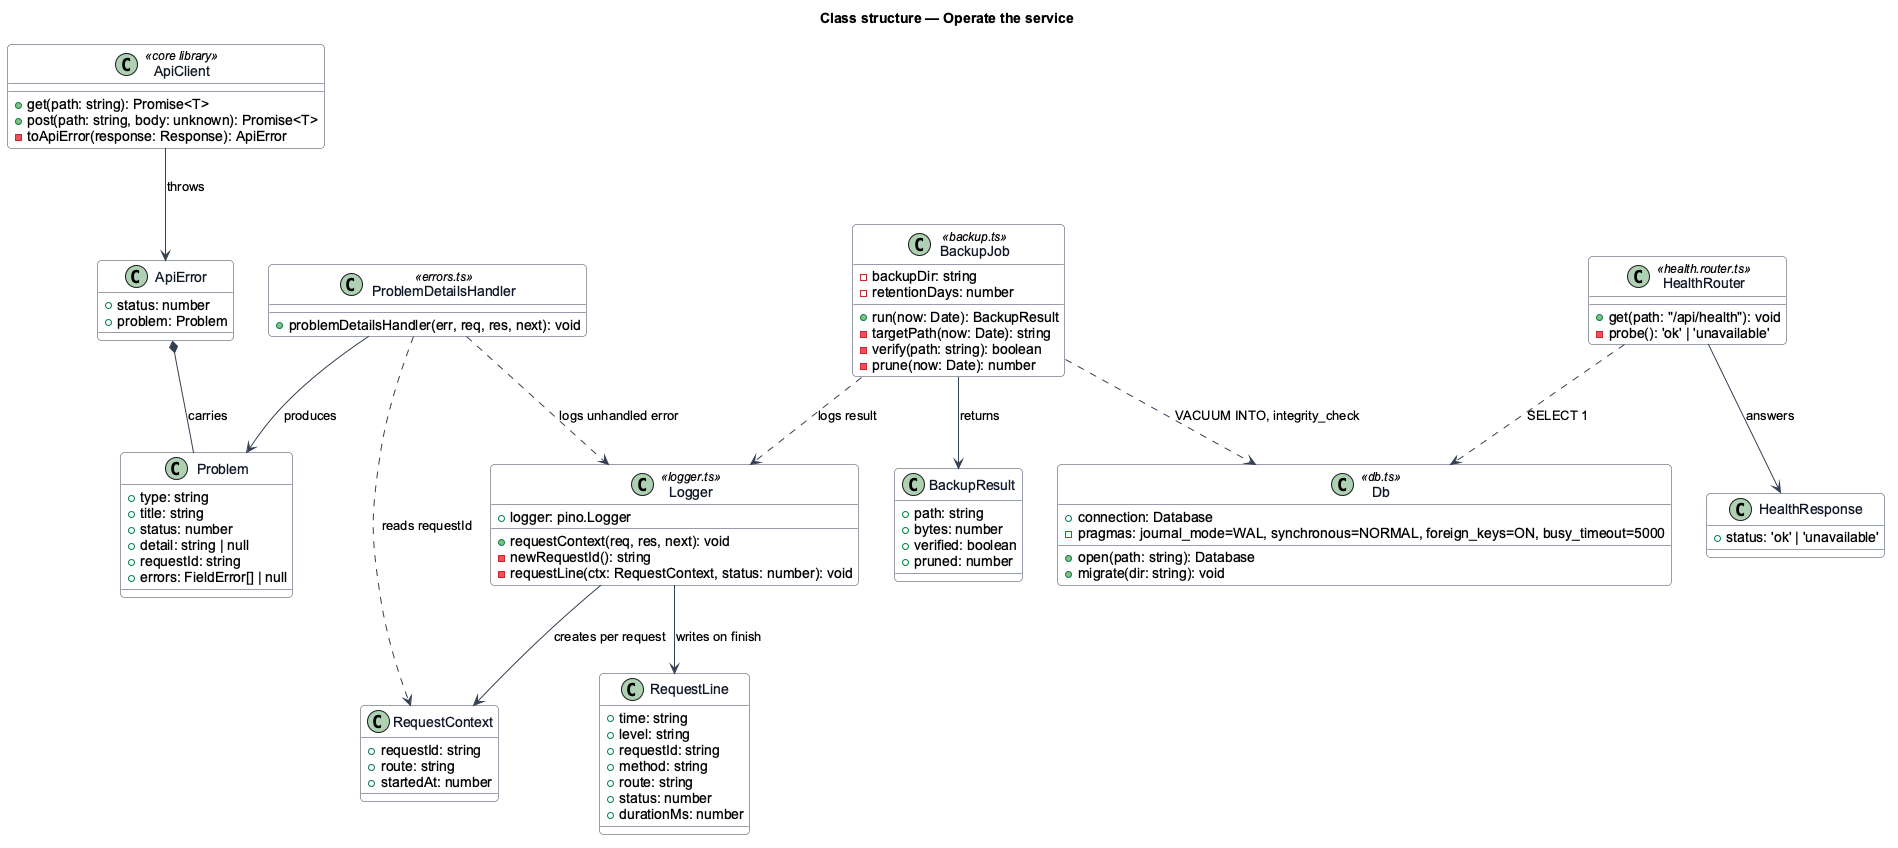

The diagram above was rendered by PlantUML. Its source (embedded in the PNG):
@startuml
skinparam backgroundColor #FFFFFF
skinparam shadowing false
skinparam roundcorner 8
skinparam defaultFontName Arial
skinparam ArrowColor #344054
skinparam class {
  BorderColor #344054
  FontColor #101828
  BackgroundColor #F9FAFB
}
title Class structure — Operate the service

class Logger <<logger.ts>> {
  +logger: pino.Logger
  +requestContext(req, res, next): void
  -newRequestId(): string
  -requestLine(ctx: RequestContext, status: number): void
}

class RequestContext {
  +requestId: string
  +route: string
  +startedAt: number
}

class RequestLine {
  +time: string
  +level: string
  +requestId: string
  +method: string
  +route: string
  +status: number
  +durationMs: number
}

class HealthRouter <<health.router.ts>> {
  +get(path: "/api/health"): void
  -probe(): 'ok' | 'unavailable'
}

class HealthResponse {
  +status: 'ok' | 'unavailable'
}

class Db <<db.ts>> {
  +connection: Database
  +open(path: string): Database
  +migrate(dir: string): void
  -pragmas: journal_mode=WAL, synchronous=NORMAL, foreign_keys=ON, busy_timeout=5000
}

class BackupJob <<backup.ts>> {
  +run(now: Date): BackupResult
  -backupDir: string
  -retentionDays: number
  -targetPath(now: Date): string
  -verify(path: string): boolean
  -prune(now: Date): number
}

class BackupResult {
  +path: string
  +bytes: number
  +verified: boolean
  +pruned: number
}

class ProblemDetailsHandler <<errors.ts>> {
  +problemDetailsHandler(err, req, res, next): void
}

class Problem {
  +type: string
  +title: string
  +status: number
  +detail: string | null
  +requestId: string
  +errors: FieldError[] | null
}

class ApiClient <<core library>> {
  +get(path: string): Promise<T>
  +post(path: string, body: unknown): Promise<T>
  -toApiError(response: Response): ApiError
}

class ApiError {
  +status: number
  +problem: Problem
}

Logger --> RequestContext : creates per request
Logger --> RequestLine : writes on finish
HealthRouter ..> Db : SELECT 1
HealthRouter --> HealthResponse : answers
BackupJob ..> Db : VACUUM INTO, integrity_check
BackupJob --> BackupResult : returns
BackupJob ..> Logger : logs result
ProblemDetailsHandler ..> RequestContext : reads requestId
ProblemDetailsHandler --> Problem : produces
ProblemDetailsHandler ..> Logger : logs unhandled error
ApiClient --> ApiError : throws
ApiError *-- Problem : carries
@enduml